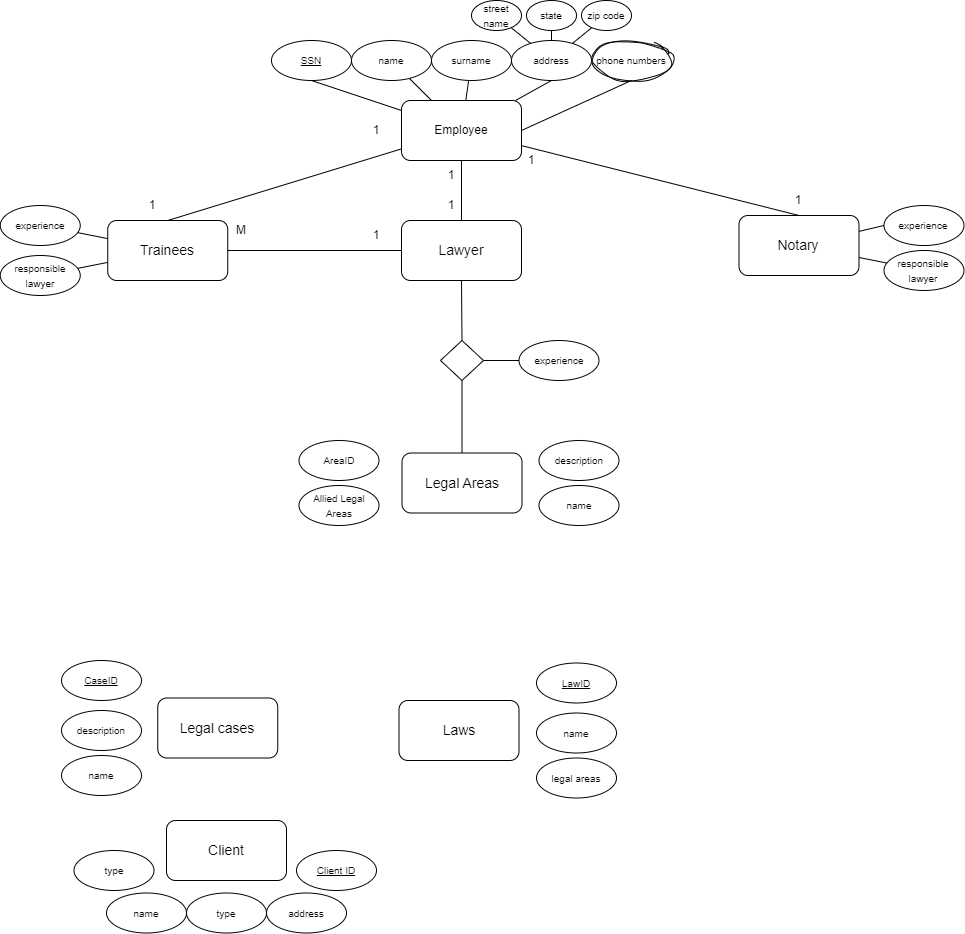

The diagram above was exported from draw.io. Its source (the exported page's mxGraphModel, read from the mxfile embedded in the PNG):
<mxGraphModel dx="961" dy="1057" grid="1" gridSize="10" guides="1" tooltips="1" connect="1" arrows="1" fold="1" page="1" pageScale="1" pageWidth="827" pageHeight="1169" math="0" shadow="0">
  <root>
    <mxCell id="0" />
    <mxCell id="1" parent="0" />
    <mxCell id="lpqjjpiOdchzp_J3jL-L-1" value="&lt;font style=&quot;font-size: 14px;&quot;&gt;Notary&lt;/font&gt;" style="rounded=1;whiteSpace=wrap;html=1;" vertex="1" parent="1">
      <mxGeometry x="747.5" y="225" width="120" height="60" as="geometry" />
    </mxCell>
    <mxCell id="lpqjjpiOdchzp_J3jL-L-2" value="&lt;font style=&quot;font-size: 14px;&quot;&gt;Lawyer&lt;br&gt;&lt;/font&gt;" style="rounded=1;whiteSpace=wrap;html=1;" vertex="1" parent="1">
      <mxGeometry x="410" y="230" width="120" height="60" as="geometry" />
    </mxCell>
    <mxCell id="lpqjjpiOdchzp_J3jL-L-3" value="&lt;font style=&quot;font-size: 14px;&quot;&gt;Trainees&lt;br&gt;&lt;/font&gt;" style="rounded=1;whiteSpace=wrap;html=1;" vertex="1" parent="1">
      <mxGeometry x="116.25" y="230" width="120" height="60" as="geometry" />
    </mxCell>
    <mxCell id="lpqjjpiOdchzp_J3jL-L-4" value="Employee" style="rounded=1;whiteSpace=wrap;html=1;" vertex="1" parent="1">
      <mxGeometry x="410" y="110" width="120" height="60" as="geometry" />
    </mxCell>
    <mxCell id="lpqjjpiOdchzp_J3jL-L-5" value="&lt;font style=&quot;font-size: 10px;&quot;&gt;&lt;u&gt;SSN&lt;/u&gt;&lt;/font&gt;" style="ellipse;whiteSpace=wrap;html=1;" vertex="1" parent="1">
      <mxGeometry x="280" y="50" width="80" height="40" as="geometry" />
    </mxCell>
    <mxCell id="lpqjjpiOdchzp_J3jL-L-6" value="&lt;font style=&quot;font-size: 10px;&quot;&gt;name&lt;/font&gt;" style="ellipse;whiteSpace=wrap;html=1;" vertex="1" parent="1">
      <mxGeometry x="360" y="50" width="80" height="40" as="geometry" />
    </mxCell>
    <mxCell id="lpqjjpiOdchzp_J3jL-L-7" value="&lt;font style=&quot;font-size: 10px;&quot;&gt;surname&lt;/font&gt;" style="ellipse;whiteSpace=wrap;html=1;" vertex="1" parent="1">
      <mxGeometry x="440" y="50" width="80" height="40" as="geometry" />
    </mxCell>
    <mxCell id="lpqjjpiOdchzp_J3jL-L-8" value="&lt;font style=&quot;font-size: 10px;&quot;&gt;address&lt;/font&gt;" style="ellipse;whiteSpace=wrap;html=1;shadow=0;" vertex="1" parent="1">
      <mxGeometry x="520" y="50" width="80" height="40" as="geometry" />
    </mxCell>
    <mxCell id="lpqjjpiOdchzp_J3jL-L-9" value="&lt;font style=&quot;font-size: 10px;&quot;&gt;street name&lt;/font&gt;" style="ellipse;whiteSpace=wrap;html=1;shadow=0;" vertex="1" parent="1">
      <mxGeometry x="480" y="10" width="50" height="30" as="geometry" />
    </mxCell>
    <mxCell id="lpqjjpiOdchzp_J3jL-L-10" value="&lt;font style=&quot;font-size: 10px;&quot;&gt;state&lt;/font&gt;" style="ellipse;whiteSpace=wrap;html=1;shadow=0;" vertex="1" parent="1">
      <mxGeometry x="535" y="10" width="50" height="30" as="geometry" />
    </mxCell>
    <mxCell id="lpqjjpiOdchzp_J3jL-L-11" value="&lt;font style=&quot;font-size: 10px;&quot;&gt;zip code&lt;/font&gt;" style="ellipse;whiteSpace=wrap;html=1;shadow=0;" vertex="1" parent="1">
      <mxGeometry x="590" y="10" width="50" height="30" as="geometry" />
    </mxCell>
    <mxCell id="lpqjjpiOdchzp_J3jL-L-13" value="&lt;font style=&quot;font-size: 10px;&quot;&gt;phone numbers&lt;/font&gt;" style="ellipse;whiteSpace=wrap;html=1;shadow=0;sketch=1;curveFitting=1;jiggle=2;" vertex="1" parent="1">
      <mxGeometry x="600" y="50" width="80" height="40" as="geometry" />
    </mxCell>
    <mxCell id="lpqjjpiOdchzp_J3jL-L-16" value="" style="endArrow=none;html=1;rounded=0;entryX=0.5;entryY=1;entryDx=0;entryDy=0;" edge="1" parent="1" source="lpqjjpiOdchzp_J3jL-L-4" target="lpqjjpiOdchzp_J3jL-L-5">
      <mxGeometry width="50" height="50" relative="1" as="geometry">
        <mxPoint x="330" y="160" as="sourcePoint" />
        <mxPoint x="380" y="110" as="targetPoint" />
      </mxGeometry>
    </mxCell>
    <mxCell id="lpqjjpiOdchzp_J3jL-L-17" value="" style="endArrow=none;html=1;rounded=0;" edge="1" parent="1" source="lpqjjpiOdchzp_J3jL-L-4" target="lpqjjpiOdchzp_J3jL-L-6">
      <mxGeometry width="50" height="50" relative="1" as="geometry">
        <mxPoint x="420" y="130" as="sourcePoint" />
        <mxPoint x="330" y="100" as="targetPoint" />
      </mxGeometry>
    </mxCell>
    <mxCell id="lpqjjpiOdchzp_J3jL-L-18" value="" style="endArrow=none;html=1;rounded=0;" edge="1" parent="1" source="lpqjjpiOdchzp_J3jL-L-4" target="lpqjjpiOdchzp_J3jL-L-7">
      <mxGeometry width="50" height="50" relative="1" as="geometry">
        <mxPoint x="450" y="120" as="sourcePoint" />
        <mxPoint x="428" y="98" as="targetPoint" />
      </mxGeometry>
    </mxCell>
    <mxCell id="lpqjjpiOdchzp_J3jL-L-19" value="" style="endArrow=none;html=1;rounded=0;entryX=0.5;entryY=1;entryDx=0;entryDy=0;" edge="1" parent="1" source="lpqjjpiOdchzp_J3jL-L-4" target="lpqjjpiOdchzp_J3jL-L-8">
      <mxGeometry width="50" height="50" relative="1" as="geometry">
        <mxPoint x="484" y="120" as="sourcePoint" />
        <mxPoint x="487" y="100" as="targetPoint" />
      </mxGeometry>
    </mxCell>
    <mxCell id="lpqjjpiOdchzp_J3jL-L-20" value="" style="endArrow=none;html=1;rounded=0;exitX=1;exitY=0.5;exitDx=0;exitDy=0;entryX=0.5;entryY=1;entryDx=0;entryDy=0;" edge="1" parent="1" source="lpqjjpiOdchzp_J3jL-L-4" target="lpqjjpiOdchzp_J3jL-L-13">
      <mxGeometry width="50" height="50" relative="1" as="geometry">
        <mxPoint x="534" y="120" as="sourcePoint" />
        <mxPoint x="570" y="100" as="targetPoint" />
      </mxGeometry>
    </mxCell>
    <mxCell id="lpqjjpiOdchzp_J3jL-L-21" value="" style="endArrow=none;html=1;rounded=0;" edge="1" parent="1" source="lpqjjpiOdchzp_J3jL-L-9" target="lpqjjpiOdchzp_J3jL-L-8">
      <mxGeometry width="50" height="50" relative="1" as="geometry">
        <mxPoint x="540" y="125" as="sourcePoint" />
        <mxPoint x="619" y="93" as="targetPoint" />
      </mxGeometry>
    </mxCell>
    <mxCell id="lpqjjpiOdchzp_J3jL-L-22" value="" style="endArrow=none;html=1;rounded=0;" edge="1" parent="1" source="lpqjjpiOdchzp_J3jL-L-10" target="lpqjjpiOdchzp_J3jL-L-8">
      <mxGeometry width="50" height="50" relative="1" as="geometry">
        <mxPoint x="530" y="47" as="sourcePoint" />
        <mxPoint x="549" y="63" as="targetPoint" />
      </mxGeometry>
    </mxCell>
    <mxCell id="lpqjjpiOdchzp_J3jL-L-23" value="" style="endArrow=none;html=1;rounded=0;" edge="1" parent="1" source="lpqjjpiOdchzp_J3jL-L-11" target="lpqjjpiOdchzp_J3jL-L-8">
      <mxGeometry width="50" height="50" relative="1" as="geometry">
        <mxPoint x="570" y="50" as="sourcePoint" />
        <mxPoint x="570" y="60" as="targetPoint" />
      </mxGeometry>
    </mxCell>
    <mxCell id="lpqjjpiOdchzp_J3jL-L-24" value="&lt;font style=&quot;font-size: 10px;&quot;&gt;experience&lt;br&gt;&lt;/font&gt;" style="ellipse;whiteSpace=wrap;html=1;shadow=0;" vertex="1" parent="1">
      <mxGeometry x="8.75" y="215" width="80" height="40" as="geometry" />
    </mxCell>
    <mxCell id="lpqjjpiOdchzp_J3jL-L-25" value="" style="endArrow=none;html=1;rounded=0;" edge="1" parent="1" source="lpqjjpiOdchzp_J3jL-L-3" target="lpqjjpiOdchzp_J3jL-L-24">
      <mxGeometry width="50" height="50" relative="1" as="geometry">
        <mxPoint x="206.25" y="280" as="sourcePoint" />
        <mxPoint x="256.25" y="230" as="targetPoint" />
      </mxGeometry>
    </mxCell>
    <mxCell id="lpqjjpiOdchzp_J3jL-L-26" value="&lt;font style=&quot;font-size: 10px;&quot;&gt;experience&lt;br&gt;&lt;/font&gt;" style="ellipse;whiteSpace=wrap;html=1;shadow=0;" vertex="1" parent="1">
      <mxGeometry x="527.5" y="350" width="80" height="40" as="geometry" />
    </mxCell>
    <mxCell id="lpqjjpiOdchzp_J3jL-L-28" value="&lt;font style=&quot;font-size: 14px;&quot;&gt;Client&lt;/font&gt;" style="rounded=1;whiteSpace=wrap;html=1;" vertex="1" parent="1">
      <mxGeometry x="175" y="830" width="120" height="60" as="geometry" />
    </mxCell>
    <mxCell id="lpqjjpiOdchzp_J3jL-L-30" value="&lt;font style=&quot;font-size: 10px;&quot;&gt;name&lt;/font&gt;" style="ellipse;whiteSpace=wrap;html=1;" vertex="1" parent="1">
      <mxGeometry x="115" y="902.5" width="80" height="40" as="geometry" />
    </mxCell>
    <mxCell id="lpqjjpiOdchzp_J3jL-L-31" value="&lt;font style=&quot;font-size: 10px;&quot;&gt;type&lt;/font&gt;" style="ellipse;whiteSpace=wrap;html=1;" vertex="1" parent="1">
      <mxGeometry x="195" y="902.5" width="80" height="40" as="geometry" />
    </mxCell>
    <mxCell id="lpqjjpiOdchzp_J3jL-L-32" value="&lt;font style=&quot;font-size: 10px;&quot;&gt;address&lt;/font&gt;" style="ellipse;whiteSpace=wrap;html=1;shadow=0;" vertex="1" parent="1">
      <mxGeometry x="275" y="902.5" width="80" height="40" as="geometry" />
    </mxCell>
    <mxCell id="lpqjjpiOdchzp_J3jL-L-40" value="&lt;font style=&quot;font-size: 14px;&quot;&gt;Legal cases&lt;/font&gt;" style="rounded=1;whiteSpace=wrap;html=1;" vertex="1" parent="1">
      <mxGeometry x="166.25" y="707.5" width="120" height="60" as="geometry" />
    </mxCell>
    <mxCell id="lpqjjpiOdchzp_J3jL-L-41" value="&lt;font style=&quot;font-size: 10px;&quot;&gt;name&lt;/font&gt;" style="ellipse;whiteSpace=wrap;html=1;" vertex="1" parent="1">
      <mxGeometry x="70" y="765" width="80" height="40" as="geometry" />
    </mxCell>
    <mxCell id="lpqjjpiOdchzp_J3jL-L-42" value="&lt;font style=&quot;font-size: 10px;&quot;&gt;description&lt;/font&gt;" style="ellipse;whiteSpace=wrap;html=1;" vertex="1" parent="1">
      <mxGeometry x="70" y="720" width="80" height="40" as="geometry" />
    </mxCell>
    <mxCell id="lpqjjpiOdchzp_J3jL-L-44" value="&lt;font style=&quot;font-size: 14px;&quot;&gt;Legal Areas&lt;/font&gt;" style="rounded=1;whiteSpace=wrap;html=1;" vertex="1" parent="1">
      <mxGeometry x="410.5" y="462.5" width="120" height="60" as="geometry" />
    </mxCell>
    <mxCell id="lpqjjpiOdchzp_J3jL-L-46" value="&lt;font style=&quot;font-size: 10px;&quot;&gt;name&lt;/font&gt;" style="ellipse;whiteSpace=wrap;html=1;" vertex="1" parent="1">
      <mxGeometry x="547.5" y="495" width="80" height="40" as="geometry" />
    </mxCell>
    <mxCell id="lpqjjpiOdchzp_J3jL-L-47" value="&lt;font style=&quot;font-size: 10px;&quot;&gt;description&lt;/font&gt;" style="ellipse;whiteSpace=wrap;html=1;" vertex="1" parent="1">
      <mxGeometry x="547.5" y="450" width="80" height="40" as="geometry" />
    </mxCell>
    <mxCell id="lpqjjpiOdchzp_J3jL-L-48" value="&lt;font style=&quot;font-size: 10px;&quot;&gt;&lt;u&gt;Client ID&lt;/u&gt;&lt;/font&gt;" style="ellipse;whiteSpace=wrap;html=1;" vertex="1" parent="1">
      <mxGeometry x="305" y="860" width="80" height="40" as="geometry" />
    </mxCell>
    <mxCell id="lpqjjpiOdchzp_J3jL-L-49" value="&lt;font style=&quot;font-size: 10px;&quot;&gt;experience&lt;br&gt;&lt;/font&gt;" style="ellipse;whiteSpace=wrap;html=1;shadow=0;" vertex="1" parent="1">
      <mxGeometry x="892.5" y="215" width="80" height="40" as="geometry" />
    </mxCell>
    <mxCell id="lpqjjpiOdchzp_J3jL-L-50" value="" style="endArrow=none;html=1;rounded=0;exitX=0;exitY=0.5;exitDx=0;exitDy=0;" edge="1" parent="1" source="lpqjjpiOdchzp_J3jL-L-49" target="lpqjjpiOdchzp_J3jL-L-1">
      <mxGeometry width="50" height="50" relative="1" as="geometry">
        <mxPoint x="937.5" y="435" as="sourcePoint" />
        <mxPoint x="987.5" y="385" as="targetPoint" />
      </mxGeometry>
    </mxCell>
    <mxCell id="lpqjjpiOdchzp_J3jL-L-51" value="&lt;font style=&quot;font-size: 10px;&quot;&gt;responsible lawyer&lt;br&gt;&lt;/font&gt;" style="ellipse;whiteSpace=wrap;html=1;shadow=0;" vertex="1" parent="1">
      <mxGeometry x="892.5" y="260" width="80" height="40" as="geometry" />
    </mxCell>
    <mxCell id="lpqjjpiOdchzp_J3jL-L-52" value="" style="endArrow=none;html=1;rounded=0;" edge="1" parent="1" source="lpqjjpiOdchzp_J3jL-L-51" target="lpqjjpiOdchzp_J3jL-L-1">
      <mxGeometry width="50" height="50" relative="1" as="geometry">
        <mxPoint x="733" y="245" as="sourcePoint" />
        <mxPoint x="750" y="265" as="targetPoint" />
      </mxGeometry>
    </mxCell>
    <mxCell id="lpqjjpiOdchzp_J3jL-L-53" value="&lt;font style=&quot;font-size: 10px;&quot;&gt;responsible lawyer&lt;br&gt;&lt;/font&gt;" style="ellipse;whiteSpace=wrap;html=1;shadow=0;" vertex="1" parent="1">
      <mxGeometry x="8.75" y="265" width="80" height="40" as="geometry" />
    </mxCell>
    <mxCell id="lpqjjpiOdchzp_J3jL-L-54" value="" style="endArrow=none;html=1;rounded=0;" edge="1" parent="1" source="lpqjjpiOdchzp_J3jL-L-3" target="lpqjjpiOdchzp_J3jL-L-53">
      <mxGeometry width="50" height="50" relative="1" as="geometry">
        <mxPoint x="-63.75" y="300" as="sourcePoint" />
        <mxPoint x="-36.75" y="341" as="targetPoint" />
      </mxGeometry>
    </mxCell>
    <mxCell id="lpqjjpiOdchzp_J3jL-L-55" value="&lt;font style=&quot;font-size: 10px;&quot;&gt;type&lt;/font&gt;" style="ellipse;whiteSpace=wrap;html=1;" vertex="1" parent="1">
      <mxGeometry x="82.5" y="860" width="80" height="40" as="geometry" />
    </mxCell>
    <mxCell id="lpqjjpiOdchzp_J3jL-L-56" value="&lt;font style=&quot;font-size: 10px;&quot;&gt;&lt;u&gt;CaseID&lt;/u&gt;&lt;/font&gt;" style="ellipse;whiteSpace=wrap;html=1;" vertex="1" parent="1">
      <mxGeometry x="70" y="670" width="80" height="40" as="geometry" />
    </mxCell>
    <mxCell id="lpqjjpiOdchzp_J3jL-L-57" value="&lt;font style=&quot;font-size: 14px;&quot;&gt;Laws&lt;/font&gt;" style="rounded=1;whiteSpace=wrap;html=1;" vertex="1" parent="1">
      <mxGeometry x="407.5" y="710" width="120" height="60" as="geometry" />
    </mxCell>
    <mxCell id="lpqjjpiOdchzp_J3jL-L-58" value="&lt;font style=&quot;font-size: 10px;&quot;&gt;legal areas&lt;/font&gt;" style="ellipse;whiteSpace=wrap;html=1;" vertex="1" parent="1">
      <mxGeometry x="545" y="767.5" width="80" height="40" as="geometry" />
    </mxCell>
    <mxCell id="lpqjjpiOdchzp_J3jL-L-59" value="&lt;font style=&quot;font-size: 10px;&quot;&gt;name&lt;/font&gt;" style="ellipse;whiteSpace=wrap;html=1;" vertex="1" parent="1">
      <mxGeometry x="545" y="722.5" width="80" height="40" as="geometry" />
    </mxCell>
    <mxCell id="lpqjjpiOdchzp_J3jL-L-60" value="&lt;font style=&quot;font-size: 10px;&quot;&gt;&lt;u&gt;LawID&lt;/u&gt;&lt;/font&gt;" style="ellipse;whiteSpace=wrap;html=1;" vertex="1" parent="1">
      <mxGeometry x="545" y="672.5" width="80" height="40" as="geometry" />
    </mxCell>
    <mxCell id="lpqjjpiOdchzp_J3jL-L-62" value="&lt;font style=&quot;font-size: 10px;&quot;&gt;AreaID&lt;/font&gt;" style="ellipse;whiteSpace=wrap;html=1;" vertex="1" parent="1">
      <mxGeometry x="307.5" y="450" width="80" height="40" as="geometry" />
    </mxCell>
    <mxCell id="lpqjjpiOdchzp_J3jL-L-63" value="&lt;font style=&quot;font-size: 10px;&quot;&gt;Allied Legal Areas&lt;/font&gt;" style="ellipse;whiteSpace=wrap;html=1;" vertex="1" parent="1">
      <mxGeometry x="307.5" y="495" width="80" height="40" as="geometry" />
    </mxCell>
    <mxCell id="lpqjjpiOdchzp_J3jL-L-64" value="" style="rhombus;whiteSpace=wrap;html=1;" vertex="1" parent="1">
      <mxGeometry x="449" y="350" width="43" height="40" as="geometry" />
    </mxCell>
    <mxCell id="lpqjjpiOdchzp_J3jL-L-65" value="" style="endArrow=none;html=1;rounded=0;entryX=0;entryY=0.5;entryDx=0;entryDy=0;exitX=1;exitY=0.5;exitDx=0;exitDy=0;" edge="1" parent="1" source="lpqjjpiOdchzp_J3jL-L-64" target="lpqjjpiOdchzp_J3jL-L-26">
      <mxGeometry width="50" height="50" relative="1" as="geometry">
        <mxPoint x="380" y="630" as="sourcePoint" />
        <mxPoint x="430" y="580" as="targetPoint" />
      </mxGeometry>
    </mxCell>
    <mxCell id="lpqjjpiOdchzp_J3jL-L-66" value="" style="endArrow=none;html=1;rounded=0;exitX=0.5;exitY=0;exitDx=0;exitDy=0;" edge="1" parent="1" source="lpqjjpiOdchzp_J3jL-L-3" target="lpqjjpiOdchzp_J3jL-L-4">
      <mxGeometry width="50" height="50" relative="1" as="geometry">
        <mxPoint x="400" y="440" as="sourcePoint" />
        <mxPoint x="450" y="390" as="targetPoint" />
      </mxGeometry>
    </mxCell>
    <mxCell id="lpqjjpiOdchzp_J3jL-L-67" value="" style="endArrow=none;html=1;rounded=0;exitX=0.5;exitY=0;exitDx=0;exitDy=0;" edge="1" parent="1" source="lpqjjpiOdchzp_J3jL-L-2" target="lpqjjpiOdchzp_J3jL-L-4">
      <mxGeometry width="50" height="50" relative="1" as="geometry">
        <mxPoint x="180" y="235" as="sourcePoint" />
        <mxPoint x="420" y="167" as="targetPoint" />
      </mxGeometry>
    </mxCell>
    <mxCell id="lpqjjpiOdchzp_J3jL-L-68" value="" style="endArrow=none;html=1;rounded=0;exitX=0.5;exitY=0;exitDx=0;exitDy=0;" edge="1" parent="1" source="lpqjjpiOdchzp_J3jL-L-1" target="lpqjjpiOdchzp_J3jL-L-4">
      <mxGeometry width="50" height="50" relative="1" as="geometry">
        <mxPoint x="480" y="240" as="sourcePoint" />
        <mxPoint x="480" y="180" as="targetPoint" />
      </mxGeometry>
    </mxCell>
    <mxCell id="lpqjjpiOdchzp_J3jL-L-69" value="1" style="text;html=1;strokeColor=none;fillColor=none;align=center;verticalAlign=middle;whiteSpace=wrap;rounded=0;" vertex="1" parent="1">
      <mxGeometry x="131.25" y="200" width="60" height="30" as="geometry" />
    </mxCell>
    <mxCell id="lpqjjpiOdchzp_J3jL-L-70" value="1" style="text;html=1;strokeColor=none;fillColor=none;align=center;verticalAlign=middle;whiteSpace=wrap;rounded=0;" vertex="1" parent="1">
      <mxGeometry x="355" y="125" width="60" height="30" as="geometry" />
    </mxCell>
    <mxCell id="lpqjjpiOdchzp_J3jL-L-71" value="1" style="text;html=1;strokeColor=none;fillColor=none;align=center;verticalAlign=middle;whiteSpace=wrap;rounded=0;" vertex="1" parent="1">
      <mxGeometry x="430" y="170" width="60" height="30" as="geometry" />
    </mxCell>
    <mxCell id="lpqjjpiOdchzp_J3jL-L-72" value="1" style="text;html=1;strokeColor=none;fillColor=none;align=center;verticalAlign=middle;whiteSpace=wrap;rounded=0;" vertex="1" parent="1">
      <mxGeometry x="430" y="200" width="60" height="30" as="geometry" />
    </mxCell>
    <mxCell id="lpqjjpiOdchzp_J3jL-L-73" value="1" style="text;html=1;strokeColor=none;fillColor=none;align=center;verticalAlign=middle;whiteSpace=wrap;rounded=0;" vertex="1" parent="1">
      <mxGeometry x="510" y="155" width="60" height="30" as="geometry" />
    </mxCell>
    <mxCell id="lpqjjpiOdchzp_J3jL-L-74" value="1" style="text;html=1;strokeColor=none;fillColor=none;align=center;verticalAlign=middle;whiteSpace=wrap;rounded=0;" vertex="1" parent="1">
      <mxGeometry x="777.5" y="195" width="60" height="30" as="geometry" />
    </mxCell>
    <mxCell id="lpqjjpiOdchzp_J3jL-L-76" value="" style="endArrow=none;html=1;rounded=0;entryX=1;entryY=0.5;entryDx=0;entryDy=0;exitX=0;exitY=0.5;exitDx=0;exitDy=0;" edge="1" parent="1" source="lpqjjpiOdchzp_J3jL-L-2" target="lpqjjpiOdchzp_J3jL-L-3">
      <mxGeometry width="50" height="50" relative="1" as="geometry">
        <mxPoint x="350" y="500" as="sourcePoint" />
        <mxPoint x="400" y="450" as="targetPoint" />
      </mxGeometry>
    </mxCell>
    <mxCell id="lpqjjpiOdchzp_J3jL-L-77" value="1" style="text;html=1;strokeColor=none;fillColor=none;align=center;verticalAlign=middle;whiteSpace=wrap;rounded=0;" vertex="1" parent="1">
      <mxGeometry x="355" y="230" width="60" height="30" as="geometry" />
    </mxCell>
    <mxCell id="lpqjjpiOdchzp_J3jL-L-78" value="M" style="text;html=1;strokeColor=none;fillColor=none;align=center;verticalAlign=middle;whiteSpace=wrap;rounded=0;" vertex="1" parent="1">
      <mxGeometry x="220" y="225" width="60" height="30" as="geometry" />
    </mxCell>
    <mxCell id="lpqjjpiOdchzp_J3jL-L-80" value="" style="endArrow=none;html=1;rounded=0;entryX=0.5;entryY=1;entryDx=0;entryDy=0;exitX=0.5;exitY=0;exitDx=0;exitDy=0;" edge="1" parent="1" source="lpqjjpiOdchzp_J3jL-L-64" target="lpqjjpiOdchzp_J3jL-L-2">
      <mxGeometry width="50" height="50" relative="1" as="geometry">
        <mxPoint x="400" y="490" as="sourcePoint" />
        <mxPoint x="450" y="440" as="targetPoint" />
      </mxGeometry>
    </mxCell>
    <mxCell id="lpqjjpiOdchzp_J3jL-L-82" value="" style="endArrow=none;html=1;rounded=0;entryX=0.5;entryY=0;entryDx=0;entryDy=0;exitX=0.5;exitY=1;exitDx=0;exitDy=0;" edge="1" parent="1" source="lpqjjpiOdchzp_J3jL-L-64" target="lpqjjpiOdchzp_J3jL-L-44">
      <mxGeometry width="50" height="50" relative="1" as="geometry">
        <mxPoint x="483" y="360" as="sourcePoint" />
        <mxPoint x="480" y="300" as="targetPoint" />
      </mxGeometry>
    </mxCell>
  </root>
</mxGraphModel>